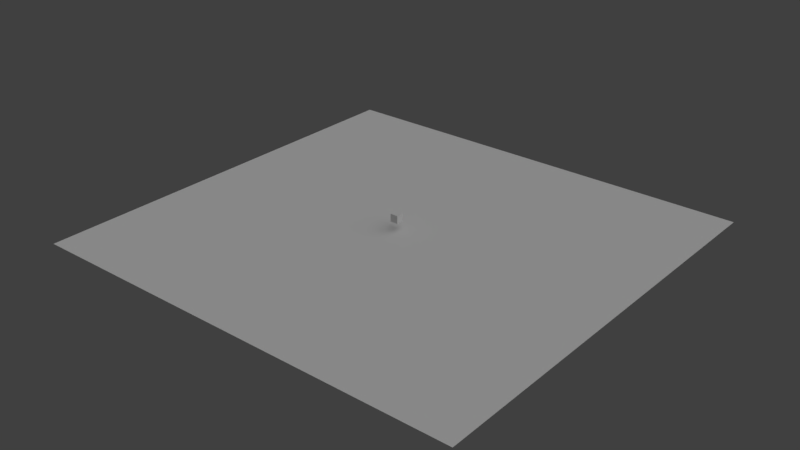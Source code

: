 # Source: houseTest1.blend  (saved by Blender 2.79.0; exported with 4.5.12 LTS)
import bpy
from mathutils import Matrix  # noqa: F401  (used for matrix-valued properties, if any)

bpy.ops.wm.read_factory_settings(use_empty=True)
scene = bpy.context.scene
scene.name = 'Scene'

# ---- collections
col_collection_1 = bpy.data.collections.new('Collection 1'); scene.collection.children.link(col_collection_1)

# ---- world
world_world = bpy.data.worlds.new('World'); scene.world = world_world
world_world.color = (0.05088, 0.05088, 0.05088)
world_world.use_sun_shadow = False
world_world.sun_shadow_jitter_overblur = 0.0
world_world.cycles.sampling_method = 'MANUAL'

# ---- lights
light_lamp = bpy.data.lights.new('Lamp', 'SUN')
light_lamp.transmission_factor = 0.0
light_lamp.cutoff_distance = 30.0
light_lamp.angle = 1.571
light_lamp.energy = 1.0
light_lamp.shadow_buffer_clip_start = 1.001
light_lamp.shadow_soft_size = 1.0
light_lamp.shadow_cascade_max_distance = 1000.0

# ---- meshes
me_cube_001 = bpy.data.meshes.new('Cube.001')
me_cube_001.from_pydata([(-1.0, -1.0, -1.0), (-1.0, -1.0, 1.0), (-1.0, 1.0, -1.0), (-1.0, 1.0, 1.0), (1.0, -1.0, -1.0), (1.0, -1.0, 1.0), (1.0, 1.0, -1.0), (1.0, 1.0, 1.0)], [], [(0, 1, 3, 2), (2, 3, 7, 6), (6, 7, 5, 4), (4, 5, 1, 0), (2, 6, 4, 0), (7, 3, 1, 5)])
me_cube_001.use_remesh_preserve_volume = False
me_cube_001.use_remesh_preserve_attributes = False
me_cube_001.use_mirror_vertex_groups = False
me_cube_001.update()
me_plane = bpy.data.meshes.new('Plane')
me_plane.from_pydata([(-1.0, -1.0, 0.0), (1.0, -1.0, 0.0), (-1.0, 1.0, 0.0), (1.0, 1.0, 0.0)], [], [(0, 1, 3, 2)])
me_plane.use_remesh_preserve_volume = False
me_plane.use_remesh_preserve_attributes = False
me_plane.use_mirror_vertex_groups = False
me_plane.update()

# ---- objects
ob_cube = bpy.data.objects.new('Cube', me_cube_001)
ob_plane = bpy.data.objects.new('Plane', me_plane)
ob_lamp = bpy.data.objects.new('Lamp', light_lamp)

# ---- transforms, parenting, visibility, modifiers, constraints
ob_cube.location = (-0.1951, 0.8737, 2.752)
ob_cube.lineart.crease_threshold = 0.0
ob_plane.location = (1.575, -0.09364, -0.2786)
ob_plane.scale = (56.38, 53.94, 1.0)
ob_plane.lineart.crease_threshold = 0.0
ob_lamp.location = (-0.1699, 24.46, 21.69)
ob_lamp.rotation_euler = (0.6503, 0.05522, 1.866)
ob_lamp.lock_rotations_4d = False
ob_lamp.empty_display_type = 'ARROWS'
ob_lamp.color = (0.0, 0.0, 0.0, 0.0)
ob_lamp.lineart.crease_threshold = 0.0

# ---- collection membership
col_collection_1.objects.link(ob_cube)
col_collection_1.objects.link(ob_plane)
col_collection_1.objects.link(ob_lamp)

# ---- scene / render settings (as saved in the file)
scene.frame_start = 1; scene.frame_end = 250; scene.frame_set(1)
scene.render.engine = 'BLENDER_EEVEE_NEXT'
scene.render.resolution_percentage = 50
scene.render.dither_intensity = 0.0
scene.cycles.use_denoising = False
scene.cycles.samples = 128
scene.cycles.sampling_pattern = 'TABULATED_SOBOL'
scene.cycles.use_adaptive_sampling = False
scene.cycles.use_light_tree = False
scene.cycles.blur_glossy = 0.0
scene.cycles.sample_clamp_indirect = 0.0
scene.view_settings.view_transform = 'Standard'
bpy.context.view_layer.update()

# ---- added for rendering (the .blend has no active camera): camera
cam_auto = bpy.data.cameras.new('AutoCamera')
cam_auto.lens = 50.0
cam_auto.sensor_width = 36.0
cam_auto.clip_end = 2534.93
ob_auto_camera = bpy.data.objects.new('AutoCamera', cam_auto)
scene.collection.objects.link(ob_auto_camera)
ob_auto_camera.location = (146.016, -173.423, 117.289)
ob_auto_camera.rotation_euler = (1.09748, -7.21219e-08, 0.694738)
scene.camera = ob_auto_camera
bpy.context.view_layer.update()
